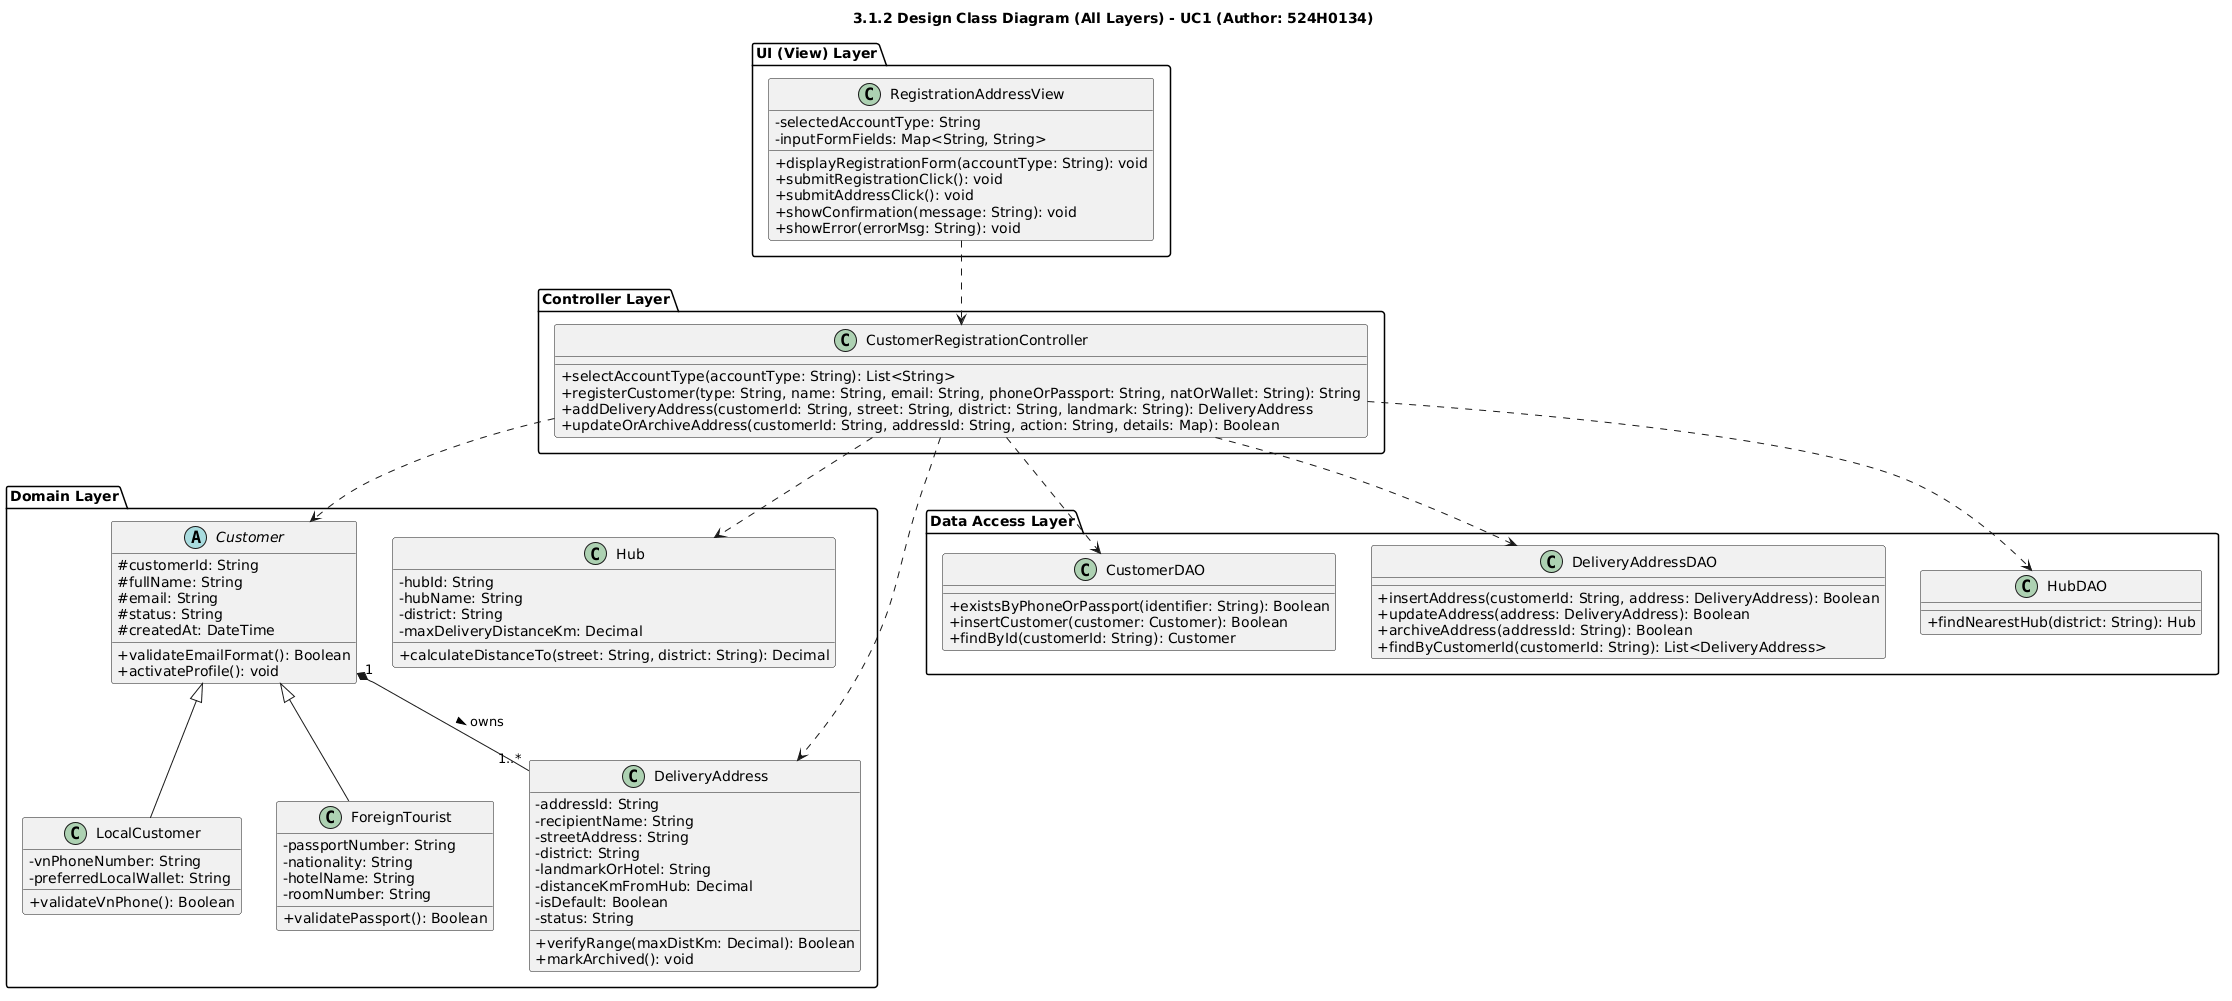

The diagram above was rendered by PlantUML. Its source (embedded in the PNG):
@startuml
skinparam classAttributeIconSize 0
skinparam shadowing false
title 3.1.2 Design Class Diagram (All Layers) - UC1 (Author: 524H0134)

package "UI (View) Layer" {
    class RegistrationAddressView {
        - selectedAccountType: String
        - inputFormFields: Map<String, String>
        + displayRegistrationForm(accountType: String): void
        + submitRegistrationClick(): void
        + submitAddressClick(): void
        + showConfirmation(message: String): void
        + showError(errorMsg: String): void
    }
}

package "Controller Layer" {
    class CustomerRegistrationController {
        + selectAccountType(accountType: String): List<String>
        + registerCustomer(type: String, name: String, email: String, phoneOrPassport: String, natOrWallet: String): String
        + addDeliveryAddress(customerId: String, street: String, district: String, landmark: String): DeliveryAddress
        + updateOrArchiveAddress(customerId: String, addressId: String, action: String, details: Map): Boolean
    }
}

package "Domain Layer" {
    abstract class Customer {
        # customerId: String
        # fullName: String
        # email: String
        # status: String
        # createdAt: DateTime
        + validateEmailFormat(): Boolean
        + activateProfile(): void
    }

    class LocalCustomer {
        - vnPhoneNumber: String
        - preferredLocalWallet: String
        + validateVnPhone(): Boolean
    }

    class ForeignTourist {
        - passportNumber: String
        - nationality: String
        - hotelName: String
        - roomNumber: String
        + validatePassport(): Boolean
    }

    class DeliveryAddress {
        - addressId: String
        - recipientName: String
        - streetAddress: String
        - district: String
        - landmarkOrHotel: String
        - distanceKmFromHub: Decimal
        - isDefault: Boolean
        - status: String
        + verifyRange(maxDistKm: Decimal): Boolean
        + markArchived(): void
    }

    class Hub {
        - hubId: String
        - hubName: String
        - district: String
        - maxDeliveryDistanceKm: Decimal
        + calculateDistanceTo(street: String, district: String): Decimal
    }
}

package "Data Access Layer" {
    class CustomerDAO {
        + existsByPhoneOrPassport(identifier: String): Boolean
        + insertCustomer(customer: Customer): Boolean
        + findById(customerId: String): Customer
    }

    class DeliveryAddressDAO {
        + insertAddress(customerId: String, address: DeliveryAddress): Boolean
        + updateAddress(address: DeliveryAddress): Boolean
        + archiveAddress(addressId: String): Boolean
        + findByCustomerId(customerId: String): List<DeliveryAddress>
    }

    class HubDAO {
        + findNearestHub(district: String): Hub
    }
}

Customer <|-- LocalCustomer
Customer <|-- ForeignTourist
Customer "1" *-- "1..*" DeliveryAddress : owns >

RegistrationAddressView ..> CustomerRegistrationController
CustomerRegistrationController ..> Customer
CustomerRegistrationController ..> DeliveryAddress
CustomerRegistrationController ..> Hub
CustomerRegistrationController ..> CustomerDAO
CustomerRegistrationController ..> DeliveryAddressDAO
CustomerRegistrationController ..> HubDAO
@enduml